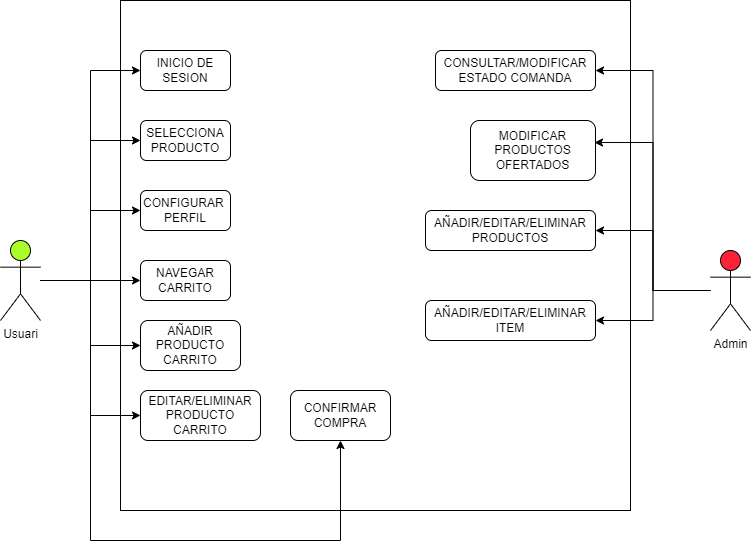

The diagram above was exported from draw.io. Its source (the exported page's mxGraphModel, read from the mxfile embedded in the PNG):
<mxGraphModel dx="890" dy="745" grid="1" gridSize="10" guides="1" tooltips="1" connect="1" arrows="1" fold="1" page="1" pageScale="1" pageWidth="827" pageHeight="1169" math="0" shadow="0">
  <root>
    <mxCell id="0" />
    <mxCell id="1" parent="0" />
    <mxCell id="8UU7-_YghGWZkynWuend-1" value="Usuari" style="shape=umlActor;verticalLabelPosition=bottom;verticalAlign=top;html=1;fillColor=#AAFF2B;" parent="1" vertex="1">
      <mxGeometry x="90" y="240" width="40" height="80" as="geometry" />
    </mxCell>
    <mxCell id="8UU7-_YghGWZkynWuend-2" value="" style="whiteSpace=wrap;html=1;aspect=fixed;" parent="1" vertex="1">
      <mxGeometry x="210" width="510" height="510" as="geometry" />
    </mxCell>
    <mxCell id="oKiqISiDozJ_LT4vQ7eu-24" style="edgeStyle=orthogonalEdgeStyle;rounded=0;orthogonalLoop=1;jettySize=auto;html=1;entryX=1;entryY=0.5;entryDx=0;entryDy=0;" edge="1" parent="1" source="8UU7-_YghGWZkynWuend-3" target="nPYcm1wGf_K7Wafd1Rgn-3">
      <mxGeometry relative="1" as="geometry" />
    </mxCell>
    <mxCell id="oKiqISiDozJ_LT4vQ7eu-26" style="edgeStyle=orthogonalEdgeStyle;rounded=0;orthogonalLoop=1;jettySize=auto;html=1;entryX=1;entryY=0.5;entryDx=0;entryDy=0;" edge="1" parent="1" source="8UU7-_YghGWZkynWuend-3" target="oKiqISiDozJ_LT4vQ7eu-7">
      <mxGeometry relative="1" as="geometry" />
    </mxCell>
    <mxCell id="oKiqISiDozJ_LT4vQ7eu-27" style="edgeStyle=orthogonalEdgeStyle;rounded=0;orthogonalLoop=1;jettySize=auto;html=1;entryX=1;entryY=0.5;entryDx=0;entryDy=0;" edge="1" parent="1" source="8UU7-_YghGWZkynWuend-3" target="oKiqISiDozJ_LT4vQ7eu-15">
      <mxGeometry relative="1" as="geometry" />
    </mxCell>
    <mxCell id="8UU7-_YghGWZkynWuend-3" value="Admin&lt;div&gt;&lt;br&gt;&lt;/div&gt;" style="shape=umlActor;verticalLabelPosition=bottom;verticalAlign=top;html=1;fillColor=#FF2137;" parent="1" vertex="1">
      <mxGeometry x="800" y="250" width="40" height="80" as="geometry" />
    </mxCell>
    <mxCell id="nPYcm1wGf_K7Wafd1Rgn-1" value="MODIFICAR&lt;br&gt;PRODUCTOS OFERTADOS" style="rounded=1;whiteSpace=wrap;html=1;" parent="1" vertex="1">
      <mxGeometry x="560" y="120" width="125" height="60" as="geometry" />
    </mxCell>
    <mxCell id="tK5Yngn71lLywzVYefMx-3" value="INICIO DE SESION" style="rounded=1;whiteSpace=wrap;html=1;" parent="1" vertex="1">
      <mxGeometry x="230" y="50" width="90" height="40" as="geometry" />
    </mxCell>
    <mxCell id="nPYcm1wGf_K7Wafd1Rgn-3" value="CONSULTAR/MODIFICAR&lt;div&gt;ESTADO COMANDA&lt;/div&gt;" style="rounded=1;whiteSpace=wrap;html=1;" parent="1" vertex="1">
      <mxGeometry x="525" y="50" width="160" height="40" as="geometry" />
    </mxCell>
    <mxCell id="nPYcm1wGf_K7Wafd1Rgn-5" value="EDITAR/ELIMINAR&lt;div&gt;PRODUCTO CARRITO&lt;/div&gt;" style="rounded=1;whiteSpace=wrap;html=1;" parent="1" vertex="1">
      <mxGeometry x="230" y="390" width="120" height="50" as="geometry" />
    </mxCell>
    <mxCell id="nPYcm1wGf_K7Wafd1Rgn-6" value="SELECCIONA PRODUCTO" style="rounded=1;whiteSpace=wrap;html=1;" parent="1" vertex="1">
      <mxGeometry x="230" y="120" width="90" height="40" as="geometry" />
    </mxCell>
    <mxCell id="oKiqISiDozJ_LT4vQ7eu-7" value="AÑADIR/EDITAR/ELIMINAR&lt;div&gt;PRODUCTOS&lt;/div&gt;" style="rounded=1;whiteSpace=wrap;html=1;" vertex="1" parent="1">
      <mxGeometry x="515" y="210" width="170" height="40" as="geometry" />
    </mxCell>
    <mxCell id="oKiqISiDozJ_LT4vQ7eu-9" value="CONFIGURAR&amp;nbsp;&lt;div&gt;PERFIL&lt;/div&gt;" style="rounded=1;whiteSpace=wrap;html=1;" vertex="1" parent="1">
      <mxGeometry x="230" y="190" width="90" height="40" as="geometry" />
    </mxCell>
    <mxCell id="oKiqISiDozJ_LT4vQ7eu-10" value="NAVEGAR&lt;br&gt;CARRITO" style="rounded=1;whiteSpace=wrap;html=1;" vertex="1" parent="1">
      <mxGeometry x="230" y="260" width="90" height="40" as="geometry" />
    </mxCell>
    <mxCell id="oKiqISiDozJ_LT4vQ7eu-11" value="AÑADIR PRODUCTO&lt;div&gt;CARRITO&lt;/div&gt;" style="rounded=1;whiteSpace=wrap;html=1;" vertex="1" parent="1">
      <mxGeometry x="230" y="320" width="100" height="50" as="geometry" />
    </mxCell>
    <mxCell id="oKiqISiDozJ_LT4vQ7eu-12" value="CONFIRMAR COMPRA" style="rounded=1;whiteSpace=wrap;html=1;" vertex="1" parent="1">
      <mxGeometry x="380" y="390" width="100" height="50" as="geometry" />
    </mxCell>
    <mxCell id="oKiqISiDozJ_LT4vQ7eu-15" value="AÑADIR/EDITAR/ELIMINAR&lt;div&gt;ITEM&lt;/div&gt;" style="rounded=1;whiteSpace=wrap;html=1;" vertex="1" parent="1">
      <mxGeometry x="515" y="300" width="170" height="40" as="geometry" />
    </mxCell>
    <mxCell id="oKiqISiDozJ_LT4vQ7eu-18" style="edgeStyle=orthogonalEdgeStyle;rounded=0;orthogonalLoop=1;jettySize=auto;html=1;entryX=0;entryY=0.5;entryDx=0;entryDy=0;" edge="1" parent="1" source="8UU7-_YghGWZkynWuend-1" target="oKiqISiDozJ_LT4vQ7eu-9">
      <mxGeometry relative="1" as="geometry" />
    </mxCell>
    <mxCell id="oKiqISiDozJ_LT4vQ7eu-17" style="edgeStyle=orthogonalEdgeStyle;rounded=0;orthogonalLoop=1;jettySize=auto;html=1;entryX=0;entryY=0.5;entryDx=0;entryDy=0;" edge="1" parent="1" source="8UU7-_YghGWZkynWuend-1" target="nPYcm1wGf_K7Wafd1Rgn-6">
      <mxGeometry relative="1" as="geometry" />
    </mxCell>
    <mxCell id="oKiqISiDozJ_LT4vQ7eu-16" style="edgeStyle=orthogonalEdgeStyle;rounded=0;orthogonalLoop=1;jettySize=auto;html=1;entryX=0;entryY=0.5;entryDx=0;entryDy=0;" edge="1" parent="1" source="8UU7-_YghGWZkynWuend-1" target="tK5Yngn71lLywzVYefMx-3">
      <mxGeometry relative="1" as="geometry" />
    </mxCell>
    <mxCell id="oKiqISiDozJ_LT4vQ7eu-20" style="edgeStyle=orthogonalEdgeStyle;rounded=0;orthogonalLoop=1;jettySize=auto;html=1;entryX=0;entryY=0.5;entryDx=0;entryDy=0;" edge="1" parent="1" source="8UU7-_YghGWZkynWuend-1" target="oKiqISiDozJ_LT4vQ7eu-11">
      <mxGeometry relative="1" as="geometry" />
    </mxCell>
    <mxCell id="oKiqISiDozJ_LT4vQ7eu-21" style="edgeStyle=orthogonalEdgeStyle;rounded=0;orthogonalLoop=1;jettySize=auto;html=1;entryX=0;entryY=0.5;entryDx=0;entryDy=0;" edge="1" parent="1" source="8UU7-_YghGWZkynWuend-1" target="nPYcm1wGf_K7Wafd1Rgn-5">
      <mxGeometry relative="1" as="geometry" />
    </mxCell>
    <mxCell id="oKiqISiDozJ_LT4vQ7eu-22" style="edgeStyle=orthogonalEdgeStyle;rounded=0;orthogonalLoop=1;jettySize=auto;html=1;entryX=0.5;entryY=1;entryDx=0;entryDy=0;" edge="1" parent="1" source="8UU7-_YghGWZkynWuend-1" target="oKiqISiDozJ_LT4vQ7eu-12">
      <mxGeometry relative="1" as="geometry">
        <Array as="points">
          <mxPoint x="180" y="280" />
          <mxPoint x="180" y="540" />
          <mxPoint x="430" y="540" />
        </Array>
      </mxGeometry>
    </mxCell>
    <mxCell id="oKiqISiDozJ_LT4vQ7eu-23" style="edgeStyle=orthogonalEdgeStyle;rounded=0;orthogonalLoop=1;jettySize=auto;html=1;entryX=0;entryY=0.5;entryDx=0;entryDy=0;" edge="1" parent="1" source="8UU7-_YghGWZkynWuend-1" target="oKiqISiDozJ_LT4vQ7eu-10">
      <mxGeometry relative="1" as="geometry" />
    </mxCell>
    <mxCell id="oKiqISiDozJ_LT4vQ7eu-25" style="edgeStyle=orthogonalEdgeStyle;rounded=0;orthogonalLoop=1;jettySize=auto;html=1;entryX=0.992;entryY=0.367;entryDx=0;entryDy=0;entryPerimeter=0;" edge="1" parent="1" source="8UU7-_YghGWZkynWuend-3" target="nPYcm1wGf_K7Wafd1Rgn-1">
      <mxGeometry relative="1" as="geometry" />
    </mxCell>
  </root>
</mxGraphModel>